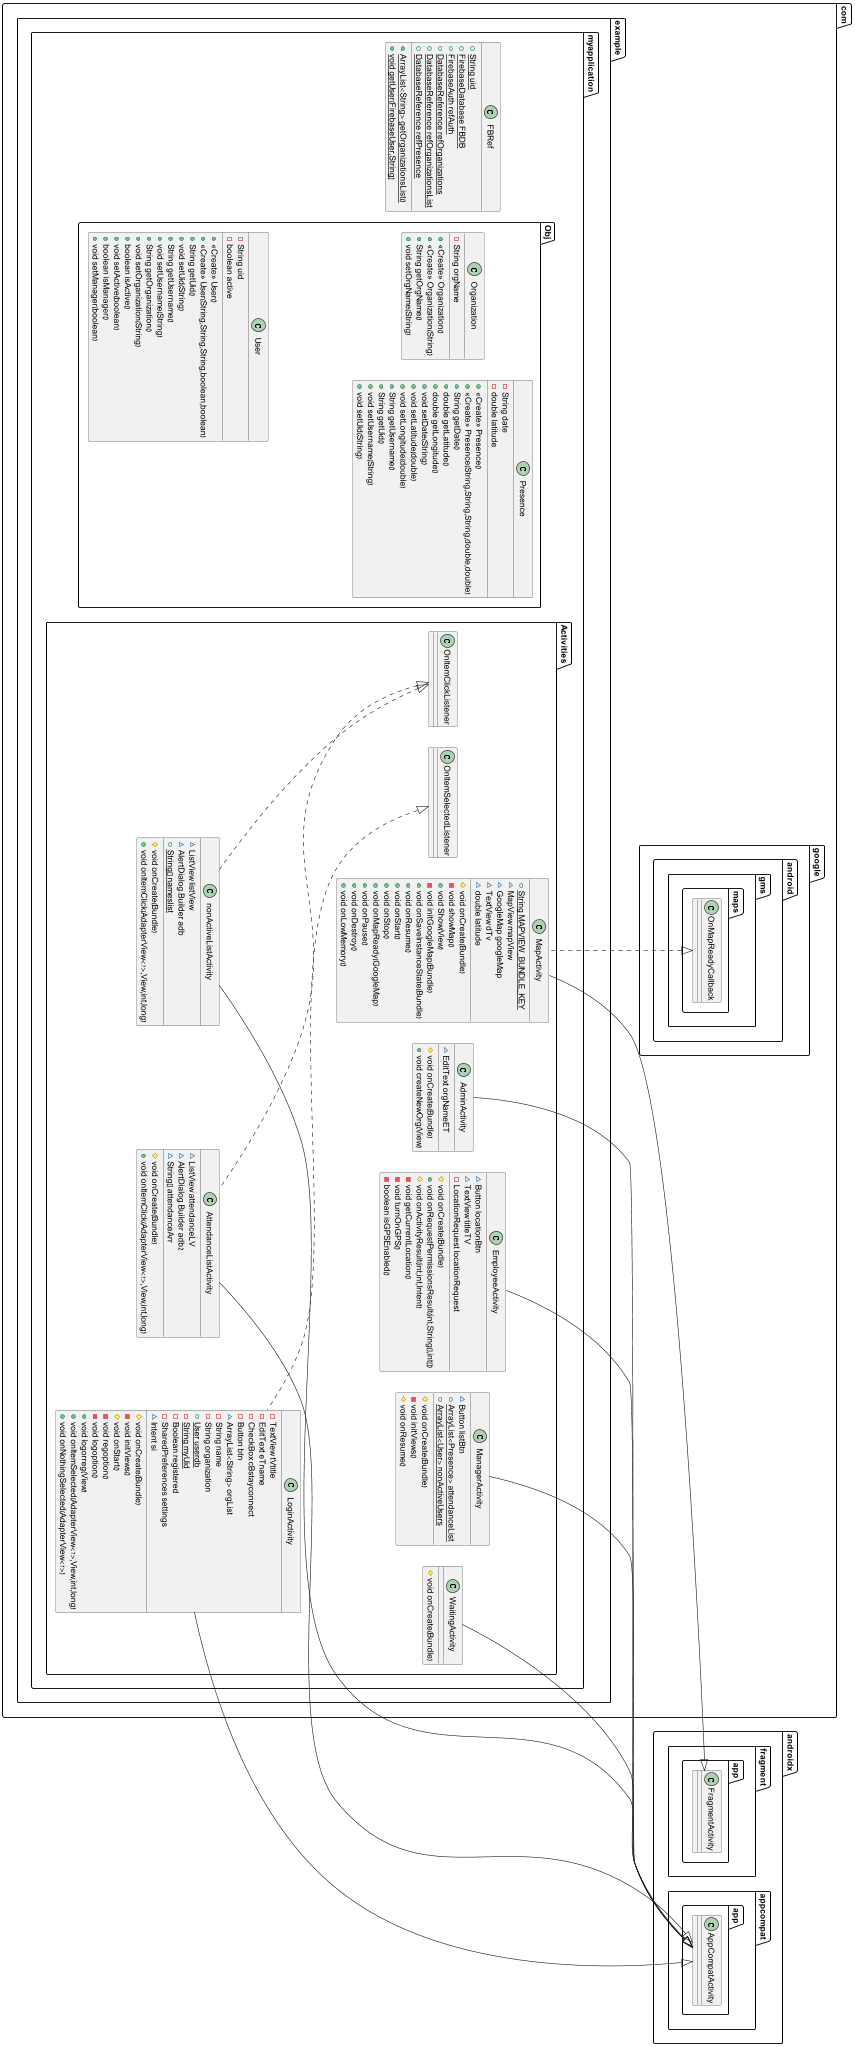

The diagram above was rendered by PlantUML. Its source (embedded in the PNG):
@startuml
class com.example.myapplication.Activities.MapActivity {
+ {static} String MAPVIEW_BUNDLE_KEY
~ MapView mapView
~ GoogleMap googleMap
~ TextView dTv
~ double latitude
# void onCreate(Bundle)
- void showMap()
+ void Show(View)
- void initGoogleMap(Bundle)
+ void onSaveInstanceState(Bundle)
+ void onResume()
+ void onStart()
+ void onStop()
+ void onMapReady(GoogleMap)
+ void onPause()
+ void onDestroy()
+ void onLowMemory()
}


class com.example.myapplication.Activities.AttendanceListActivity {
~ ListView attendanceLV
~ AlertDialog.Builder adb2
~ String[] attendanceArr
# void onCreate(Bundle)
+ void onItemClick(AdapterView<?>,View,int,long)
}


class com.example.myapplication.Activities.WaitingActivity {
# void onCreate(Bundle)
}

class com.example.myapplication.Activities.LoginActivity {
- TextView tVtitle
- EditText eTname
- CheckBox cBstayconnect
- Button btn
~ ArrayList<String> orgList
- String name
- String organization
+ {static} User userdb
- {static} String myUid
- Boolean registered
- SharedPreferences settings
~ Intent si
# void onCreate(Bundle)
- void initViews()
# void onStart()
- void regoption()
- void logoption()
+ void logorreg(View)
+ void onItemSelected(AdapterView<?>,View,int,long)
+ void onNothingSelected(AdapterView<?>)
}


class com.example.myapplication.Obj.Organization {
- String orgName
+ <<Create>> Organization()
+ <<Create>> Organization(String)
+ String getOrgName()
+ void setOrgName(String)
}


class com.example.myapplication.Activities.ManagerActivity {
~ Button listBtn
+ {static} ArrayList<Presence> attendanceList
+ {static} ArrayList<User> nonActiveUsers
# void onCreate(Bundle)
- void initViews()
# void onResume()
}


class com.example.myapplication.Obj.Presence {
- String date
- double latitude
+ <<Create>> Presence()
+ <<Create>> Presence(String,String,String,double,double)
+ String getDate()
+ double getLatitude()
+ double getLongitude()
+ void setDate(String)
+ void setLatitude(double)
+ void setLongitude(double)
+ String getUsername()
+ String getUid()
+ void setUsername(String)
+ void setUid(String)
}


class com.example.myapplication.FBRef {
+ {static} String uid
+ {static} FirebaseDatabase FBDB
+ {static} FirebaseAuth refAuth
+ {static} DatabaseReference refOrganizations
+ {static} DatabaseReference refOrganizationsList
+ {static} DatabaseReference refPresence
+ {static} ArrayList<String> getOrganizationsList()
+ {static} void getUser(FirebaseUser,String)
}


class com.example.myapplication.Activities.EmployeeActivity {
~ Button locationBtn
~ TextView titleTV
- LocationRequest locationRequest
# void onCreate(Bundle)
+ void onRequestPermissionsResult(int,String[],int[])
# void onActivityResult(int,int,Intent)
- void getCurrentLocation()
- void turnOnGPS()
- boolean isGPSEnabled()
}


class com.example.myapplication.Activities.AdminActivity {
~ EditText orgNameET
# void onCreate(Bundle)
+ void createNewOrg(View)
}


class com.example.myapplication.Obj.User {
- String uid
- boolean active
+ <<Create>> User()
+ <<Create>> User(String,String,String,boolean,boolean)
+ String getUid()
+ void setUid(String)
+ String getUsername()
+ void setUsername(String)
+ String getOrganization()
+ void setOrganization(String)
+ boolean isActive()
+ void setActive(boolean)
+ boolean isManager()
+ void setManager(boolean)
}


class com.example.myapplication.Activities.nonActiveListActivity {
~ ListView listView
~ AlertDialog.Builder adb
+ {static} String[] nameslist
# void onCreate(Bundle)
+ void onItemClick(AdapterView<?>,View,int,long)
}




com.google.android.gms.maps.OnMapReadyCallback <|.. com.example.myapplication.Activities.MapActivity
androidx.fragment.app.FragmentActivity <|-- com.example.myapplication.Activities.MapActivity
com.example.myapplication.Activities.OnItemClickListener <|.. com.example.myapplication.Activities.AttendanceListActivity
androidx.appcompat.app.AppCompatActivity <|-- com.example.myapplication.Activities.AttendanceListActivity
androidx.appcompat.app.AppCompatActivity <|-- com.example.myapplication.Activities.WaitingActivity
com.example.myapplication.Activities.OnItemSelectedListener <|.. com.example.myapplication.Activities.LoginActivity
androidx.appcompat.app.AppCompatActivity <|-- com.example.myapplication.Activities.LoginActivity
androidx.appcompat.app.AppCompatActivity <|-- com.example.myapplication.Activities.ManagerActivity
androidx.appcompat.app.AppCompatActivity <|-- com.example.myapplication.Activities.EmployeeActivity
androidx.appcompat.app.AppCompatActivity <|-- com.example.myapplication.Activities.AdminActivity
com.example.myapplication.Activities.OnItemClickListener <|.. com.example.myapplication.Activities.nonActiveListActivity
androidx.appcompat.app.AppCompatActivity <|-- com.example.myapplication.Activities.nonActiveListActivity
@enduml